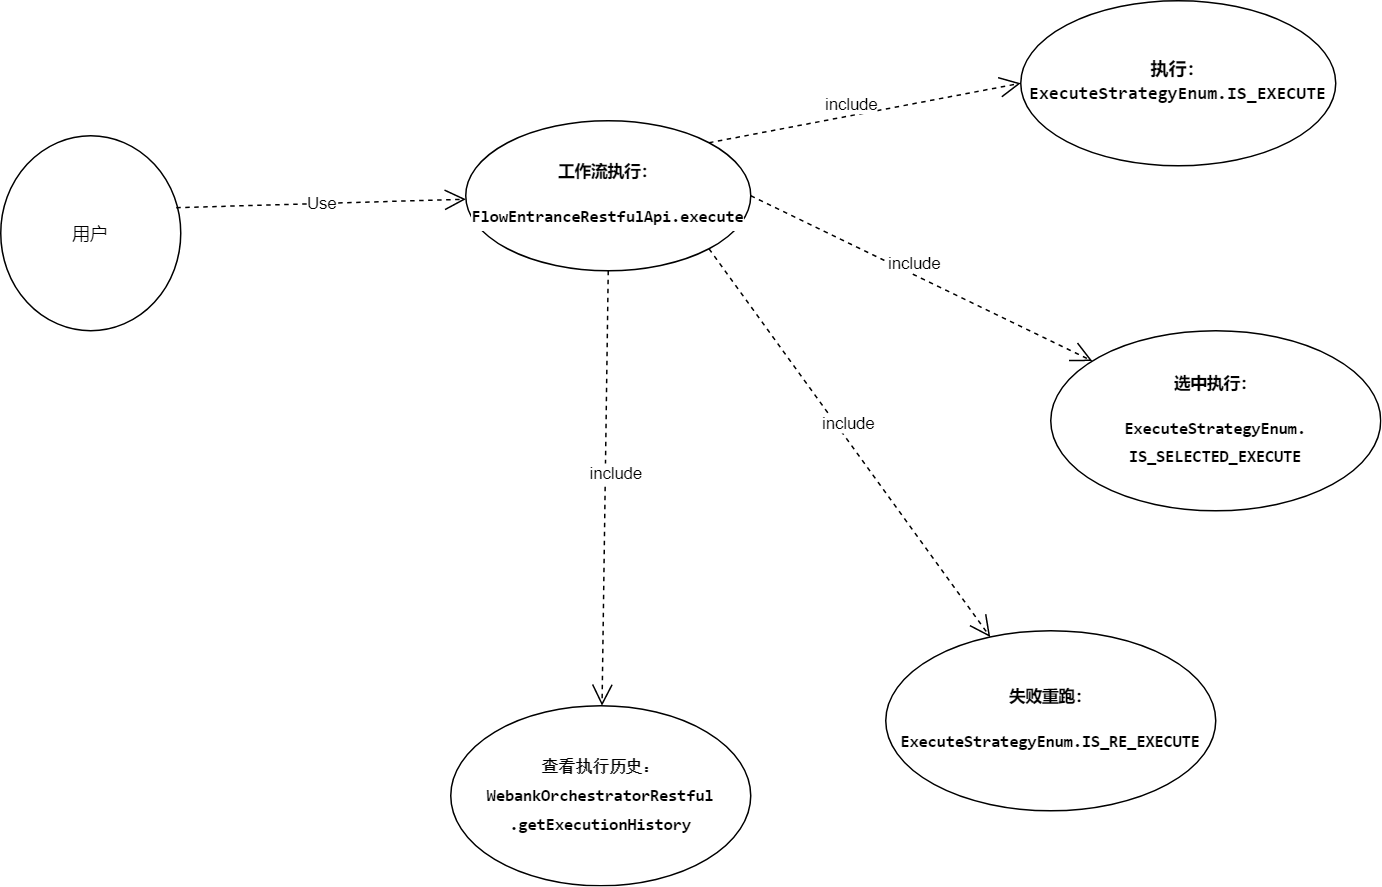

The diagram above was exported from draw.io. Its source (the exported page's mxGraphModel, read from the mxfile embedded in the PNG):
<mxGraphModel dx="2586" dy="822" grid="1" gridSize="10" guides="1" tooltips="1" connect="1" arrows="1" fold="1" page="1" pageScale="1" pageWidth="1169" pageHeight="826" background="#ffffff" math="0" shadow="0">
  <root>
    <mxCell id="0" />
    <mxCell id="1" parent="0" />
    <mxCell id="L14yjLxqs-1_bVag4GEV-41" value="用户" style="ellipse;whiteSpace=wrap;html=1;strokeWidth=1;" parent="1" vertex="1">
      <mxGeometry x="-40" y="170" width="120" height="130" as="geometry" />
    </mxCell>
    <mxCell id="L14yjLxqs-1_bVag4GEV-43" value="&lt;font style=&quot;font-size: 11px&quot;&gt;&lt;b&gt;工作流执行：&lt;br&gt;&lt;br&gt;&lt;/b&gt;&lt;/font&gt;&lt;div style=&quot;background-color: rgb(255 , 255 , 255) ; font-family: &amp;#34;consolas&amp;#34; , &amp;#34;courier new&amp;#34; , monospace ; line-height: 19px ; font-size: 11px&quot;&gt;&lt;font style=&quot;font-size: 11px&quot;&gt;&lt;b&gt;FlowEntranceRestfulApi.execute&lt;/b&gt;&lt;/font&gt;&lt;/div&gt;" style="ellipse;whiteSpace=wrap;html=1;strokeWidth=1;" parent="1" vertex="1">
      <mxGeometry x="270" y="160" width="190" height="100" as="geometry" />
    </mxCell>
    <mxCell id="L14yjLxqs-1_bVag4GEV-47" value="&lt;font style=&quot;font-size: 12px&quot;&gt;&lt;b&gt;执行：&lt;br&gt;&lt;/b&gt;&lt;/font&gt;&lt;div style=&quot;background-color: rgb(255 , 255 , 255) ; font-family: &amp;#34;consolas&amp;#34; , &amp;#34;courier new&amp;#34; , monospace ; line-height: 19px&quot;&gt;&lt;font style=&quot;font-size: 12px&quot;&gt;&lt;b&gt;ExecuteStrategyEnum.&lt;span style=&quot;font-family: &amp;#34;consolas&amp;#34; , &amp;#34;courier new&amp;#34; , monospace&quot;&gt;IS_EXECUTE&lt;/span&gt;&lt;/b&gt;&lt;/font&gt;&lt;/div&gt;" style="ellipse;whiteSpace=wrap;html=1;strokeWidth=1;" parent="1" vertex="1">
      <mxGeometry x="640" y="80" width="210" height="110" as="geometry" />
    </mxCell>
    <mxCell id="L14yjLxqs-1_bVag4GEV-49" value="Use" style="endArrow=open;endSize=12;dashed=1;html=1;exitX=0.975;exitY=0.369;exitDx=0;exitDy=0;exitPerimeter=0;strokeWidth=1;" parent="1" source="L14yjLxqs-1_bVag4GEV-41" target="L14yjLxqs-1_bVag4GEV-43" edge="1">
      <mxGeometry width="160" relative="1" as="geometry">
        <mxPoint x="470" y="410" as="sourcePoint" />
        <mxPoint x="630" y="410" as="targetPoint" />
      </mxGeometry>
    </mxCell>
    <mxCell id="L14yjLxqs-1_bVag4GEV-50" value="include" style="endArrow=open;endSize=12;dashed=1;html=1;exitX=1;exitY=0;exitDx=0;exitDy=0;entryX=0;entryY=0.5;entryDx=0;entryDy=0;strokeWidth=1;" parent="1" source="L14yjLxqs-1_bVag4GEV-43" target="L14yjLxqs-1_bVag4GEV-47" edge="1">
      <mxGeometry x="-0.0702" y="7" width="160" relative="1" as="geometry">
        <mxPoint x="227" y="227.97000000000003" as="sourcePoint" />
        <mxPoint x="350.008060724153" y="229.34435039042796" as="targetPoint" />
        <mxPoint as="offset" />
      </mxGeometry>
    </mxCell>
    <mxCell id="L14yjLxqs-1_bVag4GEV-57" value="include" style="endArrow=open;endSize=12;dashed=1;html=1;exitX=1;exitY=0.5;exitDx=0;exitDy=0;strokeWidth=1;" parent="1" source="L14yjLxqs-1_bVag4GEV-43" target="L14yjLxqs-1_bVag4GEV-58" edge="1">
      <mxGeometry x="-0.0702" y="7" width="160" relative="1" as="geometry">
        <mxPoint x="452.42640687119274" y="201.71572875253833" as="sourcePoint" />
        <mxPoint x="550" y="280" as="targetPoint" />
        <mxPoint as="offset" />
      </mxGeometry>
    </mxCell>
    <mxCell id="L14yjLxqs-1_bVag4GEV-58" value="&lt;font style=&quot;font-size: 11px&quot;&gt;&lt;b&gt;选中执行：&lt;br&gt;&lt;br&gt;&lt;/b&gt;&lt;/font&gt;&lt;div style=&quot;background-color: rgb(255 , 255 , 255) ; font-family: &amp;#34;consolas&amp;#34; , &amp;#34;courier new&amp;#34; , monospace ; line-height: 19px ; font-size: 11px&quot;&gt;&lt;font style=&quot;font-size: 11px&quot;&gt;&lt;b&gt;ExecuteStrategyEnum.&lt;/b&gt;&lt;/font&gt;&lt;/div&gt;&lt;div style=&quot;background-color: rgb(255 , 255 , 255) ; font-family: &amp;#34;consolas&amp;#34; , &amp;#34;courier new&amp;#34; , monospace ; line-height: 19px ; font-size: 11px&quot;&gt;&lt;span style=&quot;font-family: &amp;#34;consolas&amp;#34; , &amp;#34;courier new&amp;#34; , monospace&quot;&gt;&lt;font style=&quot;font-size: 11px&quot;&gt;&lt;b&gt;IS_SELECTED_EXECUTE&lt;/b&gt;&lt;/font&gt;&lt;/span&gt;&lt;/div&gt;" style="ellipse;whiteSpace=wrap;html=1;strokeWidth=1;" parent="1" vertex="1">
      <mxGeometry x="660" y="300" width="220" height="120" as="geometry" />
    </mxCell>
    <mxCell id="L14yjLxqs-1_bVag4GEV-59" value="include" style="endArrow=open;endSize=12;dashed=1;html=1;exitX=1;exitY=1;exitDx=0;exitDy=0;strokeWidth=1;" parent="1" source="L14yjLxqs-1_bVag4GEV-43" target="L14yjLxqs-1_bVag4GEV-60" edge="1">
      <mxGeometry x="-0.0702" y="7" width="160" relative="1" as="geometry">
        <mxPoint x="470" y="230" as="sourcePoint" />
        <mxPoint x="550" y="430" as="targetPoint" />
        <mxPoint as="offset" />
      </mxGeometry>
    </mxCell>
    <mxCell id="L14yjLxqs-1_bVag4GEV-60" value="&lt;font style=&quot;font-size: 11px&quot;&gt;&lt;b&gt;失败重跑：&lt;br&gt;&lt;br&gt;&lt;/b&gt;&lt;/font&gt;&lt;div style=&quot;background-color: rgb(255 , 255 , 255) ; font-family: &amp;#34;consolas&amp;#34; , &amp;#34;courier new&amp;#34; , monospace ; line-height: 19px ; font-size: 11px&quot;&gt;&lt;font style=&quot;font-size: 11px&quot;&gt;&lt;b&gt;ExecuteStrategyEnum.&lt;span style=&quot;font-family: &amp;#34;consolas&amp;#34; , &amp;#34;courier new&amp;#34; , monospace&quot;&gt;IS_RE_EXECUTE&lt;/span&gt;&lt;/b&gt;&lt;/font&gt;&lt;/div&gt;" style="ellipse;whiteSpace=wrap;html=1;strokeWidth=1;" parent="1" vertex="1">
      <mxGeometry x="550" y="500" width="220" height="120" as="geometry" />
    </mxCell>
    <mxCell id="L14yjLxqs-1_bVag4GEV-65" value="include" style="endArrow=open;endSize=12;dashed=1;html=1;exitX=0.5;exitY=1;exitDx=0;exitDy=0;strokeWidth=1;" parent="1" source="L14yjLxqs-1_bVag4GEV-43" target="L14yjLxqs-1_bVag4GEV-66" edge="1">
      <mxGeometry x="-0.0702" y="7" width="160" relative="1" as="geometry">
        <mxPoint x="442.175144212722" y="184.64466094067268" as="sourcePoint" />
        <mxPoint x="430" y="80" as="targetPoint" />
        <mxPoint as="offset" />
      </mxGeometry>
    </mxCell>
    <mxCell id="L14yjLxqs-1_bVag4GEV-66" value="&lt;pre style=&quot;background-color: rgb(255 , 255 , 255) ; font-size: 11px&quot;&gt;&lt;div style=&quot;font-family: &amp;#34;consolas&amp;#34; , &amp;#34;courier new&amp;#34; , monospace ; line-height: 19px&quot;&gt;&lt;b&gt;查看执行历史：&lt;/b&gt;&lt;/div&gt;&lt;div style=&quot;font-family: &amp;#34;consolas&amp;#34; , &amp;#34;courier new&amp;#34; , monospace ; line-height: 19px&quot;&gt;&lt;b&gt;WebankOrchestratorRestful&lt;/b&gt;&lt;/div&gt;&lt;div style=&quot;font-family: &amp;#34;consolas&amp;#34; , &amp;#34;courier new&amp;#34; , monospace ; line-height: 19px&quot;&gt;&lt;b&gt;.getExecutionHistory&lt;/b&gt;&lt;/div&gt;&lt;/pre&gt;" style="ellipse;whiteSpace=wrap;html=1;strokeWidth=1;" parent="1" vertex="1">
      <mxGeometry x="260" y="550" width="200" height="120" as="geometry" />
    </mxCell>
  </root>
</mxGraphModel>